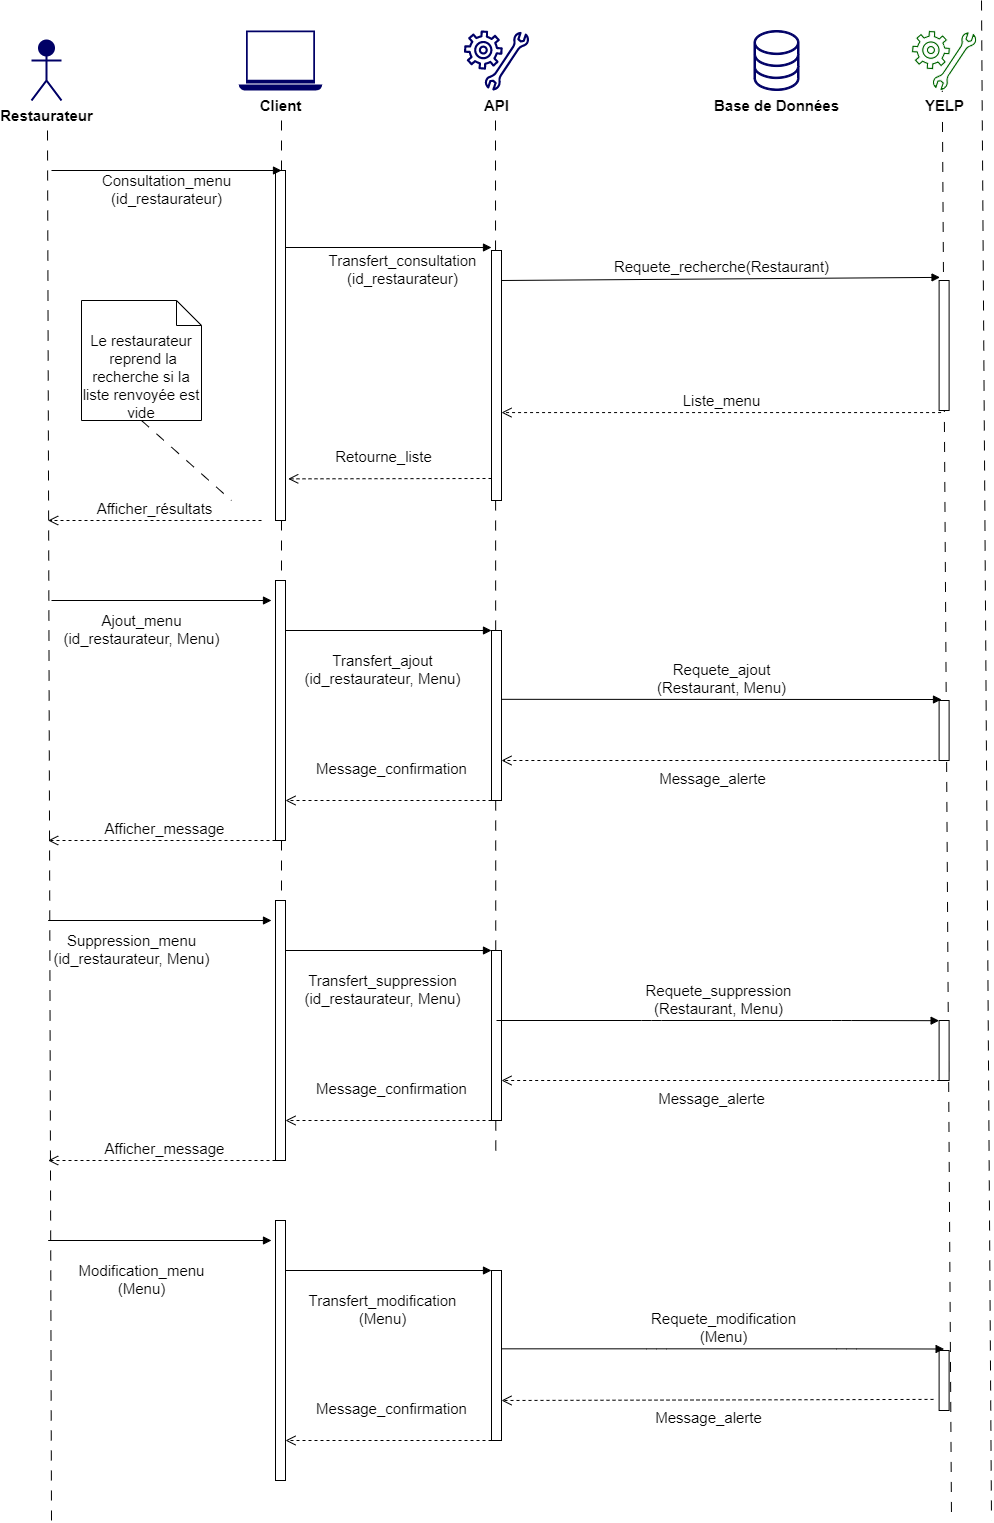

The diagram above was exported from draw.io. Its source (the exported page's mxGraphModel, read from the mxfile embedded in the PNG):
<mxGraphModel dx="1508" dy="690" grid="1" gridSize="10" guides="1" tooltips="1" connect="1" arrows="1" fold="1" page="1" pageScale="1" pageWidth="827" pageHeight="1169" math="0" shadow="0">
  <root>
    <mxCell id="0" />
    <mxCell id="1" parent="0" />
    <mxCell id="22" value="" style="endArrow=none;startArrow=none;endFill=0;startFill=0;endSize=8;html=1;verticalAlign=bottom;dashed=1;labelBackgroundColor=none;dashPattern=10 10;fontSize=15;" parent="1" edge="1">
      <mxGeometry width="160" relative="1" as="geometry">
        <mxPoint x="66" y="130" as="sourcePoint" />
        <mxPoint x="70" y="1520" as="targetPoint" />
      </mxGeometry>
    </mxCell>
    <mxCell id="23" value="" style="endArrow=none;startArrow=none;endFill=0;startFill=0;endSize=8;html=1;verticalAlign=bottom;dashed=1;labelBackgroundColor=none;dashPattern=10 10;fontSize=15;" parent="1" edge="1">
      <mxGeometry width="160" relative="1" as="geometry">
        <mxPoint x="300" y="120" as="sourcePoint" />
        <mxPoint x="300" y="1140" as="targetPoint" />
      </mxGeometry>
    </mxCell>
    <mxCell id="24" value="&lt;span style=&quot;background-color: rgb(255 , 255 , 255)&quot;&gt;Restaurateur&lt;br&gt;&lt;br&gt;&lt;/span&gt;" style="shape=umlActor;verticalLabelPosition=bottom;verticalAlign=top;html=1;fontColor=#000000;strokeColor=#000066;fillColor=#000066;strokeWidth=2;fontSize=15;fontStyle=1" parent="1" vertex="1">
      <mxGeometry x="50" y="40" width="30" height="60" as="geometry" />
    </mxCell>
    <mxCell id="32" value="" style="endArrow=none;startArrow=none;endFill=0;startFill=0;endSize=8;html=1;verticalAlign=bottom;dashed=1;labelBackgroundColor=none;dashPattern=10 10;fontSize=15;" parent="1" edge="1">
      <mxGeometry width="160" relative="1" as="geometry">
        <mxPoint x="514" y="120" as="sourcePoint" />
        <mxPoint x="514.31" y="1150.9800000000002" as="targetPoint" />
      </mxGeometry>
    </mxCell>
    <mxCell id="33" value="" style="endArrow=none;startArrow=none;endFill=0;startFill=0;endSize=8;html=1;verticalAlign=bottom;dashed=1;labelBackgroundColor=none;dashPattern=10 10;fontSize=15;" parent="1" edge="1">
      <mxGeometry width="160" relative="1" as="geometry">
        <mxPoint x="1000" as="sourcePoint" />
        <mxPoint x="1010" y="1520" as="targetPoint" />
      </mxGeometry>
    </mxCell>
    <mxCell id="34" value="Base de Données" style="pointerEvents=1;shadow=0;dashed=0;html=1;aspect=fixed;labelPosition=center;verticalLabelPosition=bottom;verticalAlign=top;align=center;outlineConnect=0;shape=mxgraph.vvd.storage;fillColor=#000066;strokeColor=#000066;fontSize=15;labelBackgroundColor=#ffffff;fontStyle=1" parent="1" vertex="1">
      <mxGeometry x="772.5" y="30" width="45" height="60" as="geometry" />
    </mxCell>
    <mxCell id="35" value="API" style="pointerEvents=1;shadow=0;dashed=0;html=1;strokeColor=none;aspect=fixed;labelPosition=center;verticalLabelPosition=bottom;verticalAlign=top;align=center;outlineConnect=0;shape=mxgraph.vvd.guest_agent_customization;fillColor=#000066;fontSize=15;labelBackgroundColor=#ffffff;fontStyle=1" parent="1" vertex="1">
      <mxGeometry x="482.39" y="30" width="65.22" height="60" as="geometry" />
    </mxCell>
    <mxCell id="36" value="" style="endArrow=none;startArrow=none;endFill=0;startFill=0;endSize=8;html=1;verticalAlign=bottom;dashed=1;labelBackgroundColor=none;dashPattern=10 10;fontSize=15;exitX=0.471;exitY=0.858;exitDx=0;exitDy=0;exitPerimeter=0;" parent="1" edge="1">
      <mxGeometry width="160" relative="1" as="geometry">
        <mxPoint x="960.7186200000001" y="81.48000000000002" as="sourcePoint" />
        <mxPoint x="970" y="1520" as="targetPoint" />
      </mxGeometry>
    </mxCell>
    <mxCell id="37" value="YELP" style="pointerEvents=1;shadow=0;dashed=0;html=1;aspect=fixed;labelPosition=center;verticalLabelPosition=bottom;verticalAlign=top;align=center;outlineConnect=0;shape=mxgraph.vvd.guest_agent_customization;fontSize=15;fillColor=#006600;strokeColor=#FFFFFF;labelBackgroundColor=#ffffff;fontStyle=1" parent="1" vertex="1">
      <mxGeometry x="930" y="30" width="65.22" height="60" as="geometry" />
    </mxCell>
    <mxCell id="45" value="" style="html=1;points=[];perimeter=orthogonalPerimeter;labelBackgroundColor=#ffffff;fontSize=15;strokeColor=#000000;strokeWidth=1;fillColor=#FFFFFF;" parent="1" vertex="1">
      <mxGeometry x="294" y="170" width="10" height="350" as="geometry" />
    </mxCell>
    <mxCell id="49" value="" style="html=1;points=[];perimeter=orthogonalPerimeter;labelBackgroundColor=#ffffff;fontSize=15;strokeColor=#000000;strokeWidth=1;fillColor=#FFFFFF;" parent="1" vertex="1">
      <mxGeometry x="510" y="250" width="10" height="250" as="geometry" />
    </mxCell>
    <mxCell id="54" value="Consultation_menu&lt;br&gt;(id_restaurateur)" style="html=1;verticalAlign=bottom;endArrow=block;fontSize=15;" parent="1" edge="1">
      <mxGeometry y="-40" width="80" relative="1" as="geometry">
        <mxPoint x="70" y="170" as="sourcePoint" />
        <mxPoint x="300" y="170" as="targetPoint" />
        <mxPoint as="offset" />
      </mxGeometry>
    </mxCell>
    <mxCell id="55" value="Transfert_consultation&lt;br style=&quot;font-size: 15px&quot;&gt;(id_restaurateur)" style="html=1;verticalAlign=bottom;endArrow=block;fontSize=15;exitX=0.986;exitY=0.22;exitDx=0;exitDy=0;exitPerimeter=0;" parent="1" source="45" edge="1">
      <mxGeometry x="0.1268" y="-43" width="80" relative="1" as="geometry">
        <mxPoint x="380" y="180" as="sourcePoint" />
        <mxPoint x="510" y="247" as="targetPoint" />
        <mxPoint as="offset" />
        <Array as="points" />
      </mxGeometry>
    </mxCell>
    <mxCell id="56" value="Requete_recherche(Restaurant)" style="html=1;verticalAlign=bottom;endArrow=block;fontSize=15;entryX=0.092;entryY=-0.024;entryDx=0;entryDy=0;entryPerimeter=0;" parent="1" edge="1" target="57">
      <mxGeometry width="80" relative="1" as="geometry">
        <mxPoint x="520" y="280.0000000000001" as="sourcePoint" />
        <mxPoint x="960" y="270" as="targetPoint" />
      </mxGeometry>
    </mxCell>
    <mxCell id="57" value="" style="html=1;points=[];perimeter=orthogonalPerimeter;labelBackgroundColor=#ffffff;fontSize=15;strokeColor=#000000;strokeWidth=1;fillColor=#FFFFFF;" parent="1" vertex="1">
      <mxGeometry x="957.61" y="280" width="10" height="130" as="geometry" />
    </mxCell>
    <mxCell id="58" value="Liste_menu" style="html=1;verticalAlign=bottom;endArrow=open;dashed=1;endSize=8;fontSize=15;exitX=0.196;exitY=1.016;exitDx=0;exitDy=0;exitPerimeter=0;" parent="1" source="57" target="49" edge="1">
      <mxGeometry relative="1" as="geometry">
        <mxPoint x="1250" y="220" as="sourcePoint" />
        <mxPoint x="1170" y="220" as="targetPoint" />
      </mxGeometry>
    </mxCell>
    <mxCell id="59" value="Retourne_liste" style="html=1;verticalAlign=bottom;endArrow=open;dashed=1;endSize=8;fontSize=15;entryX=1.271;entryY=0.881;entryDx=0;entryDy=0;entryPerimeter=0;" parent="1" target="45" edge="1">
      <mxGeometry x="0.0714" y="-10" relative="1" as="geometry">
        <mxPoint x="510" y="478" as="sourcePoint" />
        <mxPoint x="310" y="480" as="targetPoint" />
        <Array as="points" />
        <mxPoint as="offset" />
      </mxGeometry>
    </mxCell>
    <mxCell id="67" value="Afficher_résultats" style="html=1;verticalAlign=bottom;endArrow=open;dashed=1;endSize=8;fontSize=15;" parent="1" edge="1">
      <mxGeometry relative="1" as="geometry">
        <mxPoint x="280" y="520" as="sourcePoint" />
        <mxPoint x="66.66" y="520" as="targetPoint" />
      </mxGeometry>
    </mxCell>
    <mxCell id="69" value="" style="html=1;points=[];perimeter=orthogonalPerimeter;labelBackgroundColor=#ffffff;fontSize=15;strokeColor=#000000;strokeWidth=1;fillColor=#FFFFFF;" parent="1" vertex="1">
      <mxGeometry x="294" y="900" width="10" height="260" as="geometry" />
    </mxCell>
    <mxCell id="70" value="Transfert_suppression&lt;br style=&quot;font-size: 15px&quot;&gt;(id_restaurateur, Menu)" style="html=1;verticalAlign=bottom;endArrow=block;fontSize=15;" parent="1" edge="1">
      <mxGeometry x="-0.068" y="-60" width="80" relative="1" as="geometry">
        <mxPoint x="304.0100000000001" y="950" as="sourcePoint" />
        <mxPoint x="510" y="950" as="targetPoint" />
        <mxPoint as="offset" />
      </mxGeometry>
    </mxCell>
    <mxCell id="71" value="" style="html=1;points=[];perimeter=orthogonalPerimeter;labelBackgroundColor=#ffffff;fontSize=15;strokeColor=#000000;strokeWidth=1;fillColor=#FFFFFF;" parent="1" vertex="1">
      <mxGeometry x="510" y="950" width="10" height="170" as="geometry" />
    </mxCell>
    <mxCell id="73" value="Suppression_menu&lt;br style=&quot;font-size: 15px&quot;&gt;(id_restaurateur, Menu)" style="html=1;verticalAlign=bottom;endArrow=block;fontSize=15;" parent="1" edge="1">
      <mxGeometry x="-0.2537" y="-50" width="80" relative="1" as="geometry">
        <mxPoint x="66.66000000000008" y="920" as="sourcePoint" />
        <mxPoint x="290" y="920" as="targetPoint" />
        <mxPoint as="offset" />
      </mxGeometry>
    </mxCell>
    <mxCell id="74" value="" style="html=1;points=[];perimeter=orthogonalPerimeter;labelBackgroundColor=#ffffff;fontSize=15;strokeColor=#000000;strokeWidth=1;fillColor=#FFFFFF;" parent="1" vertex="1">
      <mxGeometry x="957.61" y="1020" width="10" height="60" as="geometry" />
    </mxCell>
    <mxCell id="75" value="Message_alerte" style="html=1;verticalAlign=bottom;endArrow=open;dashed=1;endSize=8;fontSize=15;exitX=0.106;exitY=1;exitDx=0;exitDy=0;exitPerimeter=0;" parent="1" edge="1" source="74">
      <mxGeometry x="0.044" y="30" relative="1" as="geometry">
        <mxPoint x="790" y="1080" as="sourcePoint" />
        <mxPoint x="520" y="1080" as="targetPoint" />
        <Array as="points" />
        <mxPoint as="offset" />
      </mxGeometry>
    </mxCell>
    <mxCell id="76" value="Message_confirmation" style="html=1;verticalAlign=bottom;endArrow=open;dashed=1;endSize=8;fontSize=15;" parent="1" edge="1">
      <mxGeometry x="-0.0291" y="-20" relative="1" as="geometry">
        <mxPoint x="510" y="1120" as="sourcePoint" />
        <mxPoint x="304.01" y="1120" as="targetPoint" />
        <Array as="points" />
        <mxPoint as="offset" />
      </mxGeometry>
    </mxCell>
    <mxCell id="77" value="Afficher_message" style="html=1;verticalAlign=bottom;endArrow=open;dashed=1;endSize=8;fontSize=15;" parent="1" edge="1">
      <mxGeometry relative="1" as="geometry">
        <mxPoint x="300" y="1160" as="sourcePoint" />
        <mxPoint x="66.66000000000008" y="1160" as="targetPoint" />
      </mxGeometry>
    </mxCell>
    <mxCell id="78" value="Le restaurateur&lt;br&gt;&amp;nbsp;reprend la recherche si la liste renvoyée est vide" style="shape=note2;boundedLbl=1;whiteSpace=wrap;html=1;size=25;verticalAlign=top;align=center;fontSize=15;" parent="1" vertex="1">
      <mxGeometry x="100" y="300" width="120" height="120" as="geometry" />
    </mxCell>
    <mxCell id="79" value="" style="endArrow=none;startArrow=none;endFill=0;startFill=0;endSize=8;html=1;verticalAlign=bottom;dashed=1;labelBackgroundColor=none;dashPattern=10 10;fontSize=15;exitX=0.5;exitY=1;exitDx=0;exitDy=0;exitPerimeter=0;" parent="1" source="78" edge="1">
      <mxGeometry width="160" relative="1" as="geometry">
        <mxPoint x="280" y="460" as="sourcePoint" />
        <mxPoint x="250" y="500" as="targetPoint" />
      </mxGeometry>
    </mxCell>
    <mxCell id="85" value="Client" style="pointerEvents=1;shadow=0;dashed=0;html=1;strokeColor=none;aspect=fixed;labelPosition=center;verticalLabelPosition=bottom;verticalAlign=top;align=center;outlineConnect=0;shape=mxgraph.vvd.laptop;fillColor=#000066;fontSize=15;fontStyle=1" parent="1" vertex="1">
      <mxGeometry x="257.34000000000003" y="30" width="83.33" height="60" as="geometry" />
    </mxCell>
    <mxCell id="87" value="" style="html=1;points=[];perimeter=orthogonalPerimeter;labelBackgroundColor=#ffffff;fontSize=15;strokeColor=#000000;strokeWidth=1;fillColor=#FFFFFF;" vertex="1" parent="1">
      <mxGeometry x="294" y="580" width="10" height="260" as="geometry" />
    </mxCell>
    <mxCell id="88" value="Transfert_ajout&lt;br style=&quot;font-size: 15px&quot;&gt;(id_restaurateur, Menu)" style="html=1;verticalAlign=bottom;endArrow=block;fontSize=15;" edge="1" parent="1">
      <mxGeometry x="-0.068" y="-60" width="80" relative="1" as="geometry">
        <mxPoint x="304.0100000000002" y="630" as="sourcePoint" />
        <mxPoint x="510" y="630" as="targetPoint" />
        <mxPoint as="offset" />
      </mxGeometry>
    </mxCell>
    <mxCell id="89" value="" style="html=1;points=[];perimeter=orthogonalPerimeter;labelBackgroundColor=#ffffff;fontSize=15;strokeColor=#000000;strokeWidth=1;fillColor=#FFFFFF;" vertex="1" parent="1">
      <mxGeometry x="510" y="630" width="10" height="170" as="geometry" />
    </mxCell>
    <mxCell id="90" value="Requete_ajout&lt;br style=&quot;font-size: 15px&quot;&gt;(Restaurant, Menu)" style="html=1;verticalAlign=bottom;endArrow=block;fontSize=15;" edge="1" parent="1">
      <mxGeometry width="80" relative="1" as="geometry">
        <mxPoint x="520" y="698.8200000000002" as="sourcePoint" />
        <mxPoint x="960" y="699" as="targetPoint" />
      </mxGeometry>
    </mxCell>
    <mxCell id="91" value="Ajout_menu&lt;br style=&quot;font-size: 15px&quot;&gt;(id_restaurateur, Menu)" style="html=1;verticalAlign=bottom;endArrow=block;fontSize=15;" edge="1" parent="1">
      <mxGeometry x="-0.1818" y="-50" width="80" relative="1" as="geometry">
        <mxPoint x="70" y="600" as="sourcePoint" />
        <mxPoint x="290" y="600" as="targetPoint" />
        <mxPoint as="offset" />
      </mxGeometry>
    </mxCell>
    <mxCell id="92" value="" style="html=1;points=[];perimeter=orthogonalPerimeter;labelBackgroundColor=#ffffff;fontSize=15;strokeColor=#000000;strokeWidth=1;fillColor=#FFFFFF;" vertex="1" parent="1">
      <mxGeometry x="957.61" y="700" width="10" height="60" as="geometry" />
    </mxCell>
    <mxCell id="93" value="Message_alerte" style="html=1;verticalAlign=bottom;endArrow=open;dashed=1;endSize=8;fontSize=15;exitX=0.328;exitY=1;exitDx=0;exitDy=0;exitPerimeter=0;" edge="1" parent="1" source="92">
      <mxGeometry x="0.044" y="30" relative="1" as="geometry">
        <mxPoint x="790" y="760" as="sourcePoint" />
        <mxPoint x="520" y="760" as="targetPoint" />
        <Array as="points" />
        <mxPoint as="offset" />
      </mxGeometry>
    </mxCell>
    <mxCell id="94" value="Message_confirmation" style="html=1;verticalAlign=bottom;endArrow=open;dashed=1;endSize=8;fontSize=15;" edge="1" parent="1">
      <mxGeometry x="-0.0291" y="-20" relative="1" as="geometry">
        <mxPoint x="510" y="800" as="sourcePoint" />
        <mxPoint x="304.01" y="800" as="targetPoint" />
        <Array as="points" />
        <mxPoint as="offset" />
      </mxGeometry>
    </mxCell>
    <mxCell id="95" value="Afficher_message" style="html=1;verticalAlign=bottom;endArrow=open;dashed=1;endSize=8;fontSize=15;" edge="1" parent="1">
      <mxGeometry relative="1" as="geometry">
        <mxPoint x="300" y="840" as="sourcePoint" />
        <mxPoint x="66.66000000000008" y="840" as="targetPoint" />
      </mxGeometry>
    </mxCell>
    <mxCell id="117" value="" style="html=1;points=[];perimeter=orthogonalPerimeter;labelBackgroundColor=#ffffff;fontSize=15;strokeColor=#000000;strokeWidth=1;fillColor=#FFFFFF;" vertex="1" parent="1">
      <mxGeometry x="294" y="1220" width="10" height="260" as="geometry" />
    </mxCell>
    <mxCell id="118" value="Transfert_modification&lt;br style=&quot;font-size: 15px&quot;&gt;(Menu)" style="html=1;verticalAlign=bottom;endArrow=block;fontSize=15;" edge="1" parent="1">
      <mxGeometry x="-0.068" y="-60" width="80" relative="1" as="geometry">
        <mxPoint x="304.0100000000002" y="1270" as="sourcePoint" />
        <mxPoint x="510" y="1270" as="targetPoint" />
        <mxPoint as="offset" />
      </mxGeometry>
    </mxCell>
    <mxCell id="119" value="" style="html=1;points=[];perimeter=orthogonalPerimeter;labelBackgroundColor=#ffffff;fontSize=15;strokeColor=#000000;strokeWidth=1;fillColor=#FFFFFF;" vertex="1" parent="1">
      <mxGeometry x="510" y="1270" width="10" height="170" as="geometry" />
    </mxCell>
    <mxCell id="121" value="Modification_menu&lt;br style=&quot;font-size: 15px&quot;&gt;(Menu)" style="html=1;verticalAlign=bottom;endArrow=block;fontSize=15;" edge="1" parent="1">
      <mxGeometry x="-0.1641" y="-60" width="80" relative="1" as="geometry">
        <mxPoint x="66.65999999999985" y="1240" as="sourcePoint" />
        <mxPoint x="290" y="1240" as="targetPoint" />
        <mxPoint as="offset" />
      </mxGeometry>
    </mxCell>
    <mxCell id="122" value="" style="html=1;points=[];perimeter=orthogonalPerimeter;labelBackgroundColor=#ffffff;fontSize=15;strokeColor=#000000;strokeWidth=1;fillColor=#FFFFFF;" vertex="1" parent="1">
      <mxGeometry x="957.61" y="1350" width="10" height="60" as="geometry" />
    </mxCell>
    <mxCell id="123" value="Message_alerte" style="html=1;verticalAlign=bottom;endArrow=open;dashed=1;endSize=8;fontSize=15;exitX=-0.561;exitY=0.815;exitDx=0;exitDy=0;exitPerimeter=0;" edge="1" parent="1" source="122">
      <mxGeometry x="0.044" y="30" relative="1" as="geometry">
        <mxPoint x="790" y="1400" as="sourcePoint" />
        <mxPoint x="520" y="1400" as="targetPoint" />
        <Array as="points" />
        <mxPoint as="offset" />
      </mxGeometry>
    </mxCell>
    <mxCell id="124" value="Message_confirmation" style="html=1;verticalAlign=bottom;endArrow=open;dashed=1;endSize=8;fontSize=15;" edge="1" parent="1">
      <mxGeometry x="-0.0291" y="-20" relative="1" as="geometry">
        <mxPoint x="510" y="1440" as="sourcePoint" />
        <mxPoint x="304.0100000000002" y="1440" as="targetPoint" />
        <Array as="points" />
        <mxPoint as="offset" />
      </mxGeometry>
    </mxCell>
    <mxCell id="125" value="Requete_suppression&lt;br style=&quot;font-size: 15px&quot;&gt;(Restaurant, Menu)" style="html=1;verticalAlign=bottom;endArrow=block;fontSize=15;" edge="1" parent="1">
      <mxGeometry width="80" relative="1" as="geometry">
        <mxPoint x="515" y="1020" as="sourcePoint" />
        <mxPoint x="957.61" y="1020.1800000000001" as="targetPoint" />
        <Array as="points">
          <mxPoint x="670" y="1020" />
          <mxPoint x="860" y="1020" />
        </Array>
      </mxGeometry>
    </mxCell>
    <mxCell id="126" value="Requete_modification&lt;br style=&quot;font-size: 15px&quot;&gt;(Menu)" style="html=1;verticalAlign=bottom;endArrow=block;fontSize=15;" edge="1" parent="1">
      <mxGeometry width="80" relative="1" as="geometry">
        <mxPoint x="520" y="1348.33" as="sourcePoint" />
        <mxPoint x="962.6100000000001" y="1348.51" as="targetPoint" />
        <Array as="points">
          <mxPoint x="675" y="1348.33" />
          <mxPoint x="865" y="1348.33" />
        </Array>
      </mxGeometry>
    </mxCell>
  </root>
</mxGraphModel>